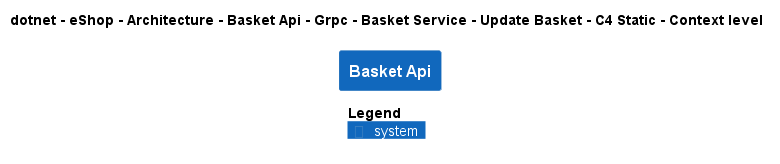

The diagram above was rendered by PlantUML. Its source (embedded in the PNG):
@startuml
!pragma layout smetana
!include ..\..\..\..\..\..\..\..\..\..\..\.c4s\C4_Context.puml

AddElementTag("c4interflow:lifecycle:new", $bgColor=green, $fontColor=#ffffff, $borderColor=green, $shadowing="False")
AddElementTag("c4interflow:lifecycle:changed", $bgColor=orange, $fontColor=#ffffff, $borderColor=orange, $shadowing="False")
AddElementTag("c4interflow:lifecycle:removed", $bgColor=red, $fontColor=#ffffff, $borderColor=red, $shadowing="False")

AddRelTag("c4interflow:lifecycle:new", $textColor=green, $lineColor=green)
AddRelTag("c4interflow:lifecycle:changed", $textColor=orange, $lineColor=orange)
AddRelTag("c4interflow:lifecycle:removed", $textColor=red, $lineColor=red)

SHOW_PERSON_PORTRAIT()
LAYOUT_TOP_DOWN()

skinparam linetype polyline

title dotnet - eShop - Architecture - Basket Api - Grpc - Basket Service - Update Basket - C4 Static - Context level

System(dotnet.eShop.Architecture.SoftwareSystems.BasketApi, "Basket Api", "")



SHOW_LEGEND()
@enduml